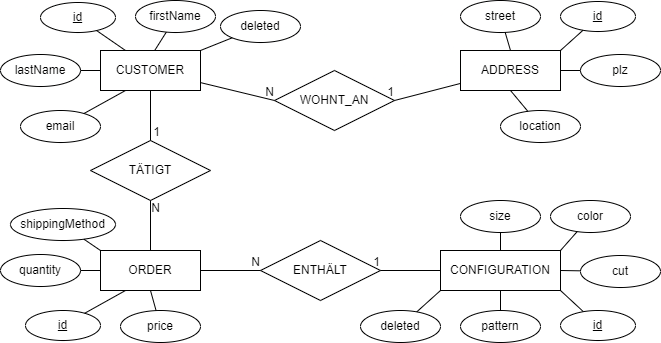

The diagram above was exported from draw.io. Its source (the exported page's mxGraphModel, read from the mxfile embedded in the PNG):
<mxGraphModel dx="1674" dy="760" grid="1" gridSize="10" guides="1" tooltips="1" connect="1" arrows="1" fold="1" page="1" pageScale="1" pageWidth="827" pageHeight="1169" math="0" shadow="0">
  <root>
    <mxCell id="0" />
    <mxCell id="1" parent="0" />
    <mxCell id="x8rpRm-UsQc5axgKGVqj-1" value="CUSTOMER" style="whiteSpace=wrap;html=1;align=center;" parent="1" vertex="1">
      <mxGeometry x="140" y="90" width="100" height="40" as="geometry" />
    </mxCell>
    <mxCell id="x8rpRm-UsQc5axgKGVqj-2" value="ORDER" style="whiteSpace=wrap;html=1;align=center;" parent="1" vertex="1">
      <mxGeometry x="140" y="290" width="100" height="40" as="geometry" />
    </mxCell>
    <mxCell id="x8rpRm-UsQc5axgKGVqj-3" value="CONFIGURATION" style="whiteSpace=wrap;html=1;align=center;" parent="1" vertex="1">
      <mxGeometry x="480" y="290" width="120" height="40" as="geometry" />
    </mxCell>
    <mxCell id="x8rpRm-UsQc5axgKGVqj-4" value="ADDRESS" style="whiteSpace=wrap;html=1;align=center;" parent="1" vertex="1">
      <mxGeometry x="500" y="90" width="100" height="40" as="geometry" />
    </mxCell>
    <mxCell id="x8rpRm-UsQc5axgKGVqj-5" value="id" style="ellipse;whiteSpace=wrap;html=1;align=center;fontStyle=4;" parent="1" vertex="1">
      <mxGeometry x="80" y="42" width="75" height="30" as="geometry" />
    </mxCell>
    <mxCell id="x8rpRm-UsQc5axgKGVqj-6" value="id" style="ellipse;whiteSpace=wrap;html=1;align=center;fontStyle=4;" parent="1" vertex="1">
      <mxGeometry x="65" y="350" width="75" height="30" as="geometry" />
    </mxCell>
    <mxCell id="x8rpRm-UsQc5axgKGVqj-7" value="id" style="ellipse;whiteSpace=wrap;html=1;align=center;fontStyle=4;" parent="1" vertex="1">
      <mxGeometry x="600" y="350" width="75" height="30" as="geometry" />
    </mxCell>
    <mxCell id="x8rpRm-UsQc5axgKGVqj-8" value="id" style="ellipse;whiteSpace=wrap;html=1;align=center;fontStyle=4;" parent="1" vertex="1">
      <mxGeometry x="600" y="41" width="75" height="30" as="geometry" />
    </mxCell>
    <mxCell id="x8rpRm-UsQc5axgKGVqj-9" value="street" style="ellipse;whiteSpace=wrap;html=1;align=center;" parent="1" vertex="1">
      <mxGeometry x="500" y="40" width="80" height="32" as="geometry" />
    </mxCell>
    <mxCell id="x8rpRm-UsQc5axgKGVqj-10" value="plz" style="ellipse;whiteSpace=wrap;html=1;align=center;" parent="1" vertex="1">
      <mxGeometry x="620" y="94" width="80" height="32" as="geometry" />
    </mxCell>
    <mxCell id="x8rpRm-UsQc5axgKGVqj-11" value="location" style="ellipse;whiteSpace=wrap;html=1;align=center;" parent="1" vertex="1">
      <mxGeometry x="540" y="150" width="80" height="32" as="geometry" />
    </mxCell>
    <mxCell id="x8rpRm-UsQc5axgKGVqj-12" value="firstName" style="ellipse;whiteSpace=wrap;html=1;align=center;" parent="1" vertex="1">
      <mxGeometry x="175" y="40" width="80" height="32" as="geometry" />
    </mxCell>
    <mxCell id="x8rpRm-UsQc5axgKGVqj-13" value="lastName" style="ellipse;whiteSpace=wrap;html=1;align=center;" parent="1" vertex="1">
      <mxGeometry x="40" y="94" width="80" height="32" as="geometry" />
    </mxCell>
    <mxCell id="x8rpRm-UsQc5axgKGVqj-14" value="email" style="ellipse;whiteSpace=wrap;html=1;align=center;" parent="1" vertex="1">
      <mxGeometry x="60" y="150" width="80" height="32" as="geometry" />
    </mxCell>
    <mxCell id="x8rpRm-UsQc5axgKGVqj-15" value="deleted" style="ellipse;whiteSpace=wrap;html=1;align=center;" parent="1" vertex="1">
      <mxGeometry x="260" y="50" width="80" height="32" as="geometry" />
    </mxCell>
    <mxCell id="x8rpRm-UsQc5axgKGVqj-16" value="cut" style="ellipse;whiteSpace=wrap;html=1;align=center;" parent="1" vertex="1">
      <mxGeometry x="620" y="295" width="80" height="32" as="geometry" />
    </mxCell>
    <mxCell id="x8rpRm-UsQc5axgKGVqj-17" value="color" style="ellipse;whiteSpace=wrap;html=1;align=center;" parent="1" vertex="1">
      <mxGeometry x="590" y="240" width="80" height="32" as="geometry" />
    </mxCell>
    <mxCell id="x8rpRm-UsQc5axgKGVqj-18" value="size" style="ellipse;whiteSpace=wrap;html=1;align=center;" parent="1" vertex="1">
      <mxGeometry x="500" y="240" width="80" height="32" as="geometry" />
    </mxCell>
    <mxCell id="x8rpRm-UsQc5axgKGVqj-19" value="pattern" style="ellipse;whiteSpace=wrap;html=1;align=center;" parent="1" vertex="1">
      <mxGeometry x="500" y="350" width="80" height="32" as="geometry" />
    </mxCell>
    <mxCell id="x8rpRm-UsQc5axgKGVqj-20" value="deleted" style="ellipse;whiteSpace=wrap;html=1;align=center;" parent="1" vertex="1">
      <mxGeometry x="400" y="350" width="80" height="32" as="geometry" />
    </mxCell>
    <mxCell id="x8rpRm-UsQc5axgKGVqj-21" value="quantity" style="ellipse;whiteSpace=wrap;html=1;align=center;" parent="1" vertex="1">
      <mxGeometry x="40" y="294" width="80" height="32" as="geometry" />
    </mxCell>
    <mxCell id="x8rpRm-UsQc5axgKGVqj-22" value="shippingMethod" style="ellipse;whiteSpace=wrap;html=1;align=center;" parent="1" vertex="1">
      <mxGeometry x="50" y="248" width="105" height="32" as="geometry" />
    </mxCell>
    <mxCell id="x8rpRm-UsQc5axgKGVqj-24" value="price" style="ellipse;whiteSpace=wrap;html=1;align=center;" parent="1" vertex="1">
      <mxGeometry x="160" y="350" width="80" height="32" as="geometry" />
    </mxCell>
    <mxCell id="x8rpRm-UsQc5axgKGVqj-28" value="" style="endArrow=none;html=1;rounded=0;entryX=0;entryY=0;entryDx=0;entryDy=0;" parent="1" source="x8rpRm-UsQc5axgKGVqj-22" target="x8rpRm-UsQc5axgKGVqj-2" edge="1">
      <mxGeometry relative="1" as="geometry">
        <mxPoint x="127.5" y="272" as="sourcePoint" />
        <mxPoint x="127.5" y="432" as="targetPoint" />
      </mxGeometry>
    </mxCell>
    <mxCell id="x8rpRm-UsQc5axgKGVqj-29" value="" style="endArrow=none;html=1;rounded=0;entryX=0;entryY=0.5;entryDx=0;entryDy=0;" parent="1" source="x8rpRm-UsQc5axgKGVqj-21" target="x8rpRm-UsQc5axgKGVqj-2" edge="1">
      <mxGeometry relative="1" as="geometry">
        <mxPoint x="120" y="310" as="sourcePoint" />
        <mxPoint x="140" y="310" as="targetPoint" />
      </mxGeometry>
    </mxCell>
    <mxCell id="x8rpRm-UsQc5axgKGVqj-30" value="" style="endArrow=none;html=1;rounded=0;entryX=0.25;entryY=1;entryDx=0;entryDy=0;" parent="1" source="x8rpRm-UsQc5axgKGVqj-6" target="x8rpRm-UsQc5axgKGVqj-2" edge="1">
      <mxGeometry relative="1" as="geometry">
        <mxPoint x="140" y="365" as="sourcePoint" />
        <mxPoint x="300" y="365" as="targetPoint" />
      </mxGeometry>
    </mxCell>
    <mxCell id="x8rpRm-UsQc5axgKGVqj-31" value="" style="endArrow=none;html=1;rounded=0;entryX=0.5;entryY=1;entryDx=0;entryDy=0;" parent="1" source="x8rpRm-UsQc5axgKGVqj-24" target="x8rpRm-UsQc5axgKGVqj-2" edge="1">
      <mxGeometry relative="1" as="geometry">
        <mxPoint x="200" y="190" as="sourcePoint" />
        <mxPoint x="200" y="190" as="targetPoint" />
      </mxGeometry>
    </mxCell>
    <mxCell id="x8rpRm-UsQc5axgKGVqj-32" value="" style="endArrow=none;html=1;rounded=0;entryX=0.25;entryY=0;entryDx=0;entryDy=0;" parent="1" source="x8rpRm-UsQc5axgKGVqj-5" target="x8rpRm-UsQc5axgKGVqj-1" edge="1">
      <mxGeometry relative="1" as="geometry">
        <mxPoint x="155" y="57" as="sourcePoint" />
        <mxPoint x="315" y="57" as="targetPoint" />
      </mxGeometry>
    </mxCell>
    <mxCell id="x8rpRm-UsQc5axgKGVqj-33" value="" style="endArrow=none;html=1;rounded=0;entryX=0;entryY=0.5;entryDx=0;entryDy=0;" parent="1" source="x8rpRm-UsQc5axgKGVqj-13" target="x8rpRm-UsQc5axgKGVqj-1" edge="1">
      <mxGeometry relative="1" as="geometry">
        <mxPoint x="120" y="110" as="sourcePoint" />
        <mxPoint x="280" y="110" as="targetPoint" />
      </mxGeometry>
    </mxCell>
    <mxCell id="x8rpRm-UsQc5axgKGVqj-34" value="" style="endArrow=none;html=1;rounded=0;entryX=0.25;entryY=1;entryDx=0;entryDy=0;" parent="1" source="x8rpRm-UsQc5axgKGVqj-14" target="x8rpRm-UsQc5axgKGVqj-1" edge="1">
      <mxGeometry relative="1" as="geometry">
        <mxPoint x="140" y="166" as="sourcePoint" />
        <mxPoint x="300" y="166" as="targetPoint" />
      </mxGeometry>
    </mxCell>
    <mxCell id="x8rpRm-UsQc5axgKGVqj-35" value="" style="endArrow=none;html=1;rounded=0;entryX=0.541;entryY=0.004;entryDx=0;entryDy=0;entryPerimeter=0;" parent="1" source="x8rpRm-UsQc5axgKGVqj-12" target="x8rpRm-UsQc5axgKGVqj-1" edge="1">
      <mxGeometry relative="1" as="geometry">
        <mxPoint x="215" y="72" as="sourcePoint" />
        <mxPoint x="215" y="232" as="targetPoint" />
      </mxGeometry>
    </mxCell>
    <mxCell id="x8rpRm-UsQc5axgKGVqj-36" value="" style="endArrow=none;html=1;rounded=0;entryX=1;entryY=0;entryDx=0;entryDy=0;" parent="1" source="x8rpRm-UsQc5axgKGVqj-15" target="x8rpRm-UsQc5axgKGVqj-1" edge="1">
      <mxGeometry relative="1" as="geometry">
        <mxPoint x="100" y="66" as="sourcePoint" />
        <mxPoint x="100" y="66" as="targetPoint" />
      </mxGeometry>
    </mxCell>
    <mxCell id="x8rpRm-UsQc5axgKGVqj-37" value="" style="endArrow=none;html=1;rounded=0;entryX=0.5;entryY=0;entryDx=0;entryDy=0;" parent="1" source="x8rpRm-UsQc5axgKGVqj-9" target="x8rpRm-UsQc5axgKGVqj-4" edge="1">
      <mxGeometry relative="1" as="geometry">
        <mxPoint x="540" y="72" as="sourcePoint" />
        <mxPoint x="540" y="232" as="targetPoint" />
      </mxGeometry>
    </mxCell>
    <mxCell id="x8rpRm-UsQc5axgKGVqj-38" value="" style="endArrow=none;html=1;rounded=0;entryX=1;entryY=0;entryDx=0;entryDy=0;" parent="1" source="x8rpRm-UsQc5axgKGVqj-8" target="x8rpRm-UsQc5axgKGVqj-4" edge="1">
      <mxGeometry relative="1" as="geometry">
        <mxPoint x="637.5" y="71" as="sourcePoint" />
        <mxPoint x="637.5" y="231" as="targetPoint" />
      </mxGeometry>
    </mxCell>
    <mxCell id="x8rpRm-UsQc5axgKGVqj-39" value="" style="endArrow=none;html=1;rounded=0;entryX=1;entryY=0.5;entryDx=0;entryDy=0;" parent="1" source="x8rpRm-UsQc5axgKGVqj-10" target="x8rpRm-UsQc5axgKGVqj-4" edge="1">
      <mxGeometry relative="1" as="geometry">
        <mxPoint x="460" y="110" as="sourcePoint" />
        <mxPoint x="600" y="110" as="targetPoint" />
      </mxGeometry>
    </mxCell>
    <mxCell id="x8rpRm-UsQc5axgKGVqj-43" value="" style="endArrow=none;html=1;rounded=0;entryX=0.5;entryY=1;entryDx=0;entryDy=0;" parent="1" source="x8rpRm-UsQc5axgKGVqj-11" target="x8rpRm-UsQc5axgKGVqj-4" edge="1">
      <mxGeometry relative="1" as="geometry">
        <mxPoint x="580" y="-10" as="sourcePoint" />
        <mxPoint x="580" y="-10" as="targetPoint" />
      </mxGeometry>
    </mxCell>
    <mxCell id="x8rpRm-UsQc5axgKGVqj-44" value="" style="endArrow=none;html=1;rounded=0;entryX=0.5;entryY=0;entryDx=0;entryDy=0;" parent="1" source="x8rpRm-UsQc5axgKGVqj-18" target="x8rpRm-UsQc5axgKGVqj-3" edge="1">
      <mxGeometry relative="1" as="geometry">
        <mxPoint x="540" y="272" as="sourcePoint" />
        <mxPoint x="540" y="432" as="targetPoint" />
      </mxGeometry>
    </mxCell>
    <mxCell id="x8rpRm-UsQc5axgKGVqj-45" value="" style="endArrow=none;html=1;rounded=0;entryX=1;entryY=0;entryDx=0;entryDy=0;" parent="1" source="x8rpRm-UsQc5axgKGVqj-17" target="x8rpRm-UsQc5axgKGVqj-3" edge="1">
      <mxGeometry relative="1" as="geometry">
        <mxPoint x="630" y="272" as="sourcePoint" />
        <mxPoint x="630" y="432" as="targetPoint" />
      </mxGeometry>
    </mxCell>
    <mxCell id="x8rpRm-UsQc5axgKGVqj-46" value="" style="endArrow=none;html=1;rounded=0;entryX=1;entryY=0.5;entryDx=0;entryDy=0;" parent="1" source="x8rpRm-UsQc5axgKGVqj-16" target="x8rpRm-UsQc5axgKGVqj-3" edge="1">
      <mxGeometry relative="1" as="geometry">
        <mxPoint x="460" y="311" as="sourcePoint" />
        <mxPoint x="460" y="311" as="targetPoint" />
      </mxGeometry>
    </mxCell>
    <mxCell id="x8rpRm-UsQc5axgKGVqj-47" value="" style="endArrow=none;html=1;rounded=0;entryX=1;entryY=1;entryDx=0;entryDy=0;" parent="1" source="x8rpRm-UsQc5axgKGVqj-7" target="x8rpRm-UsQc5axgKGVqj-3" edge="1">
      <mxGeometry relative="1" as="geometry">
        <mxPoint x="637.5" y="190" as="sourcePoint" />
        <mxPoint x="637.5" y="190" as="targetPoint" />
      </mxGeometry>
    </mxCell>
    <mxCell id="x8rpRm-UsQc5axgKGVqj-48" value="" style="endArrow=none;html=1;rounded=0;entryX=0.5;entryY=1;entryDx=0;entryDy=0;" parent="1" source="x8rpRm-UsQc5axgKGVqj-19" target="x8rpRm-UsQc5axgKGVqj-3" edge="1">
      <mxGeometry relative="1" as="geometry">
        <mxPoint x="540" y="190" as="sourcePoint" />
        <mxPoint x="540" y="190" as="targetPoint" />
      </mxGeometry>
    </mxCell>
    <mxCell id="x8rpRm-UsQc5axgKGVqj-49" value="" style="endArrow=none;html=1;rounded=0;entryX=0;entryY=1;entryDx=0;entryDy=0;" parent="1" source="x8rpRm-UsQc5axgKGVqj-20" target="x8rpRm-UsQc5axgKGVqj-3" edge="1">
      <mxGeometry relative="1" as="geometry">
        <mxPoint x="440" y="190" as="sourcePoint" />
        <mxPoint x="440" y="190" as="targetPoint" />
      </mxGeometry>
    </mxCell>
    <mxCell id="x8rpRm-UsQc5axgKGVqj-50" value="WOHNT_AN" style="shape=rhombus;perimeter=rhombusPerimeter;whiteSpace=wrap;html=1;align=center;" parent="1" vertex="1">
      <mxGeometry x="314" y="110" width="120" height="60" as="geometry" />
    </mxCell>
    <mxCell id="x8rpRm-UsQc5axgKGVqj-51" value="TÄTIGT" style="shape=rhombus;perimeter=rhombusPerimeter;whiteSpace=wrap;html=1;align=center;" parent="1" vertex="1">
      <mxGeometry x="130" y="180" width="120" height="60" as="geometry" />
    </mxCell>
    <mxCell id="x8rpRm-UsQc5axgKGVqj-52" value="ENTHÄLT" style="shape=rhombus;perimeter=rhombusPerimeter;whiteSpace=wrap;html=1;align=center;" parent="1" vertex="1">
      <mxGeometry x="300" y="280" width="120" height="60" as="geometry" />
    </mxCell>
    <mxCell id="x8rpRm-UsQc5axgKGVqj-55" value="" style="endArrow=none;html=1;rounded=0;entryX=0;entryY=0.5;entryDx=0;entryDy=0;" parent="1" source="x8rpRm-UsQc5axgKGVqj-1" target="x8rpRm-UsQc5axgKGVqj-50" edge="1">
      <mxGeometry relative="1" as="geometry">
        <mxPoint x="240" y="110" as="sourcePoint" />
        <mxPoint x="400" y="110" as="targetPoint" />
      </mxGeometry>
    </mxCell>
    <mxCell id="x8rpRm-UsQc5axgKGVqj-56" value="N" style="resizable=0;html=1;align=right;verticalAlign=bottom;" parent="x8rpRm-UsQc5axgKGVqj-55" connectable="0" vertex="1">
      <mxGeometry x="1" relative="1" as="geometry" />
    </mxCell>
    <mxCell id="x8rpRm-UsQc5axgKGVqj-59" value="" style="endArrow=none;html=1;rounded=0;entryX=1;entryY=0.5;entryDx=0;entryDy=0;" parent="1" source="x8rpRm-UsQc5axgKGVqj-4" target="x8rpRm-UsQc5axgKGVqj-50" edge="1">
      <mxGeometry relative="1" as="geometry">
        <mxPoint x="340" y="110" as="sourcePoint" />
        <mxPoint x="340" y="110" as="targetPoint" />
      </mxGeometry>
    </mxCell>
    <mxCell id="x8rpRm-UsQc5axgKGVqj-60" value="1" style="resizable=0;html=1;align=right;verticalAlign=bottom;" parent="x8rpRm-UsQc5axgKGVqj-59" connectable="0" vertex="1">
      <mxGeometry x="1" relative="1" as="geometry" />
    </mxCell>
    <mxCell id="x8rpRm-UsQc5axgKGVqj-61" value="" style="endArrow=none;html=1;rounded=0;entryX=0.5;entryY=1;entryDx=0;entryDy=0;" parent="1" source="x8rpRm-UsQc5axgKGVqj-2" target="x8rpRm-UsQc5axgKGVqj-51" edge="1">
      <mxGeometry relative="1" as="geometry">
        <mxPoint x="190" y="130" as="sourcePoint" />
        <mxPoint x="190" y="130" as="targetPoint" />
      </mxGeometry>
    </mxCell>
    <mxCell id="x8rpRm-UsQc5axgKGVqj-62" value="N" style="resizable=0;html=1;align=right;verticalAlign=bottom;" parent="x8rpRm-UsQc5axgKGVqj-61" connectable="0" vertex="1">
      <mxGeometry x="1" relative="1" as="geometry">
        <mxPoint x="10" y="16" as="offset" />
      </mxGeometry>
    </mxCell>
    <mxCell id="x8rpRm-UsQc5axgKGVqj-63" value="" style="endArrow=none;html=1;rounded=0;entryX=0.5;entryY=0;entryDx=0;entryDy=0;" parent="1" source="x8rpRm-UsQc5axgKGVqj-1" target="x8rpRm-UsQc5axgKGVqj-51" edge="1">
      <mxGeometry relative="1" as="geometry">
        <mxPoint x="190" y="130" as="sourcePoint" />
        <mxPoint x="190" y="290" as="targetPoint" />
      </mxGeometry>
    </mxCell>
    <mxCell id="x8rpRm-UsQc5axgKGVqj-64" value="1" style="resizable=0;html=1;align=right;verticalAlign=bottom;" parent="x8rpRm-UsQc5axgKGVqj-63" connectable="0" vertex="1">
      <mxGeometry x="1" relative="1" as="geometry">
        <mxPoint x="10" as="offset" />
      </mxGeometry>
    </mxCell>
    <mxCell id="x8rpRm-UsQc5axgKGVqj-65" value="" style="endArrow=none;html=1;rounded=0;entryX=0;entryY=0.5;entryDx=0;entryDy=0;" parent="1" source="x8rpRm-UsQc5axgKGVqj-2" target="x8rpRm-UsQc5axgKGVqj-52" edge="1">
      <mxGeometry relative="1" as="geometry">
        <mxPoint x="240" y="310" as="sourcePoint" />
        <mxPoint x="400" y="310" as="targetPoint" />
      </mxGeometry>
    </mxCell>
    <mxCell id="x8rpRm-UsQc5axgKGVqj-66" value="N" style="resizable=0;html=1;align=right;verticalAlign=bottom;" parent="x8rpRm-UsQc5axgKGVqj-65" connectable="0" vertex="1">
      <mxGeometry x="1" relative="1" as="geometry" />
    </mxCell>
    <mxCell id="x8rpRm-UsQc5axgKGVqj-67" value="" style="endArrow=none;html=1;rounded=0;entryX=1;entryY=0.5;entryDx=0;entryDy=0;" parent="1" source="x8rpRm-UsQc5axgKGVqj-3" target="x8rpRm-UsQc5axgKGVqj-52" edge="1">
      <mxGeometry relative="1" as="geometry">
        <mxPoint x="320" y="310" as="sourcePoint" />
        <mxPoint x="320" y="310" as="targetPoint" />
      </mxGeometry>
    </mxCell>
    <mxCell id="x8rpRm-UsQc5axgKGVqj-68" value="1" style="resizable=0;html=1;align=right;verticalAlign=bottom;" parent="x8rpRm-UsQc5axgKGVqj-67" connectable="0" vertex="1">
      <mxGeometry x="1" relative="1" as="geometry" />
    </mxCell>
  </root>
</mxGraphModel>